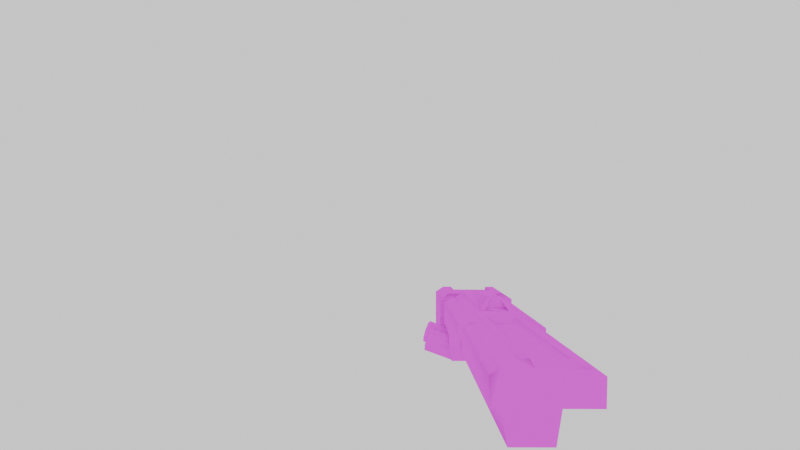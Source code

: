 # Source: qcde_q2_bfg.blend  (saved by Blender 3.4.6; exported with 4.5.12 LTS)
import bpy
from mathutils import Matrix  # noqa: F401  (used for matrix-valued properties, if any)

bpy.ops.wm.read_factory_settings(use_empty=True)
scene = bpy.context.scene
scene.name = 'Scene'

# ---- collections
col_collection = bpy.data.collections.new('Collection'); scene.collection.children.link(col_collection)

# ---- images (referenced by path relative to the original .blend; pixels are not part of the script)
import os
ASSET_DIR = os.environ.get("B2B_ASSET_DIR", "")  # directory of the original .blend (textures are referenced by path, not embedded)
HERE = os.path.dirname(os.path.abspath(__file__))  # packed textures are extracted next to this script under _unpacked/

def load_image(name, relpath, width, height, colorspace="sRGB"):
    """Load a texture the original file referenced (path relative to the .blend, or extracted next to this script)."""
    p = next((c for c in (os.path.join(HERE, relpath), os.path.join(ASSET_DIR, relpath)) if relpath and os.path.exists(c)), "")
    if p:
        img = bpy.data.images.load(p, check_existing=True)
        img.name = name
    else:  # same state as the original file: an image datablock whose file is absent (Cycles renders it pink)
        img = bpy.data.images.new(name, width, height)
        img.source = "FILE"
        img.filepath = "//" + (relpath or name)
    img.colorspace_settings.name = colorspace
    return img
img_skin_png_010 = load_image('skin.png.010', 'qcde_skins/Q2_Arms_Assembly/og models/v_bfg/skin.png', 1024, 1024, 'sRGB')

# ---- materials (node trees are filled in below, after node groups)
mat_skin_010 = bpy.data.materials.new('skin.010')
mat_skin_010.use_transparent_shadow = False
mat_skin_010.roughness = 1.0

# ---- material node trees
mat_skin_010.use_nodes = True; mat_skin_010.node_tree.nodes.clear()
_N = mat_skin_010.node_tree.nodes; _L = mat_skin_010.node_tree.links
n0 = _N.new('ShaderNodeBsdfPrincipled'); n0.name = 'Principled BSDF'; n0.location = (0, 300)
n0.distribution = 'GGX'
n0.subsurface_method = 'RANDOM_WALK_SKIN'
n0.inputs[2].default_value = 1.0
n0.inputs[3].default_value = 1.45
n0.inputs[13].default_value = 0.0
n0.inputs[27].default_value = (0.0, 0.0, 0.0, 1.0)
n0.inputs[28].default_value = 1.0
n1 = _N.new('ShaderNodeOutputMaterial'); n1.name = 'Material Output'; n1.location = (280, 300)
n2 = _N.new('ShaderNodeTexImage'); n2.name = 'Image Texture'; n2.location = (-480, 300)
n2.image = img_skin_png_010
_L.new(n2.outputs[0], n0.inputs[0])
_L.new(n0.outputs[0], n1.inputs[0])
n1.is_active_output = True

# ---- world
world_world = bpy.data.worlds.new('World'); scene.world = world_world
world_world.use_nodes = True; world_world.node_tree.nodes.clear()
_N = world_world.node_tree.nodes; _L = world_world.node_tree.links
n0 = _N.new('ShaderNodeOutputWorld'); n0.name = 'World Output'; n0.location = (300, 300)
n1 = _N.new('ShaderNodeBackground'); n1.name = 'Background'; n1.location = (10, 300)
n1.inputs[0].default_value = (1.0, 1.0, 1.0, 1.0)
_L.new(n1.outputs[0], n0.inputs[0])
n0.is_active_output = True
world_world.color = (0.05088, 0.05088, 0.05088)
world_world.use_sun_shadow = False
world_world.sun_shadow_jitter_overblur = 0.0

# ---- cameras
cam_camera_001 = bpy.data.cameras.new('Camera.001')
cam_camera_001.lens = 12.0

# ---- meshes
me_group_068 = bpy.data.meshes.new('Group.068')
me_group_068.from_pydata([(-2.78, 1.613, 2.66), (-2.789, 2.409, 1.979), (-2.779, 0.3651, 1.981), (-2.76, 0.7676, 2.673), (-10.75, 1.624, 2.706), (-10.73, 0.7784, 2.719), (-10.75, 0.376, 2.027), (-10.76, 2.42, 2.025), (1.088, 2.725, -0.2937), (1.029, 2.255, -3.182), (1.029, -0.9878, -3.191), (1.053, -1.472, -0.3316), (-10.78, 2.746, -0.2849), (-10.75, -1.44, -0.2737), (-10.77, -0.9564, -3.133), (-10.77, 2.287, -3.124), (-2.77, -1.729, 2.659), (-2.804, -1.335, 1.957), (-2.794, -3.379, 1.959), (-2.814, -2.584, 2.622), (-10.74, -1.718, 2.704), (-10.79, -2.573, 2.668), (-10.77, -3.368, 2.005), (-10.78, -1.324, 2.003), (-10.76, -3.506, 2.15), (-10.8, -4.302, 1.571), (-10.79, -4.261, -0.5828), (-10.78, 3.474, -0.5579), (-10.79, 2.725, 2.136), (-2.827, -4.313, 1.525), (-2.845, -3.527, 2.055), (-2.82, 2.714, 2.091), (-2.879, -4.272, -0.5441), (-2.873, 3.463, -0.5191), (-2.763, 3.481, 1.596), (-10.74, 3.492, 1.642), (2.134, 6.011, -1.775), (2.147, 2.73, -2.991), (2.378, 3.085, -3.893), (2.365, 6.366, -2.677), (2.482, 5.707, -0.9652), (3.203, 5.6, -0.6773), (2.495, 2.425, -2.181), (3.216, 2.318, -1.893), (3.837, 5.779, -1.133), (4.073, 6.085, -2.031), (3.725, 6.389, -2.841), (3.004, 6.496, -3.129), (4.086, 2.803, -3.247), (3.017, 3.214, -4.345), (4.21, 5.976, -1.654), (4.224, 2.695, -2.87), (4.46, 3.001, -3.769), (4.447, 6.282, -2.553), (4.558, 5.672, -0.8447), (5.28, 5.565, -0.5568), (4.572, 2.39, -2.061), (5.293, 2.284, -1.773), (5.914, 5.744, -1.012), (6.15, 6.05, -1.911), (5.802, 6.355, -2.72), (5.081, 6.461, -3.008), (6.163, 2.769, -3.127), (5.094, 3.18, -4.224), (-2.83, -3.704, 2.337), (-2.795, -4.647, 1.685), (-2.789, 3.736, 1.711), (-2.801, -3.35, 2.36), (5.534, -3.724, 2.322), (5.44, -4.677, 1.705), (5.441, 3.755, 1.728), (5.457, -4.625, -0.9871), (3.709, -4.649, -0.9883), (-0.7014, -4.63, -0.8874), (2.479, -4.642, -1.265), (3.715, 3.734, -0.9615), (2.485, 3.741, -1.238), (0.6747, 3.757, -1.964), (1.841, 3.77, -2.008), (-0.6952, 3.753, -0.8607), (-2.774, 3.797, -0.8474), (0.6686, -4.626, -1.991), (1.522, -4.633, -3.224), (0.6141, -4.625, -3.251), (1.771, -4.623, -2.084), (1.528, 3.75, -3.197), (0.6202, 3.758, -3.224), (-2.839, -4.645, -0.9197), (5.463, 3.758, -0.9604), (5.506, 2.409, 2.316), (5.53, 2.812, 2.336), (5.495, -3.331, 2.293), (5.492, -2.692, 2.833), (-2.809, -2.663, 2.897), (-2.798, 1.78, 2.917), (5.498, 1.799, 2.849), (-2.795, 2.438, 2.38), (-2.829, 2.782, 2.354), (6.261, -5.127, 1.934), (6.241, -5.103, -3.764), (6.223, 4.175, -3.753), (6.243, 4.15, 1.944), (6.28, -4.076, 2.628), (10.41, -5.117, 1.9), (10.39, -5.093, -3.797), (10.38, 4.135, -3.783), (10.39, 4.16, 1.911), (10.39, -2.956, 2.159), (10.41, 1.988, 2.191), (8.21, 1.963, 2.11), (10.41, 1.968, 2.596), (8.206, 1.953, 2.648), (10.43, 3.069, 2.614), (6.276, 3.108, 2.644), (8.176, -2.941, 2.612), (10.43, -4.066, 2.594), (10.38, -2.976, 2.563), (8.18, -2.931, 2.074), (-0.829, 0.1519, 3.897), (-0.5755, -1.106, 4.09), (-1.391, 1.321, 2.923), (-0.5802, 0.2408, 4.09), (-0.7804, -0.988, 3.931), (-1.401, 0.7705, 2.914), (-0.7538, 0.7819, 2.874), (-0.7103, -1.606, 2.902), (-1.421, -1.627, 2.892), (-1.431, -2.178, 2.883), (5.417, 1.297, 2.921), (5.441, -2.191, 2.93), (5.455, 0.2358, 3.353), (5.46, -1.111, 3.353)], [], [(1, 4, 0), (2, 1, 0), (2, 0, 3), (0, 5, 3), (0, 4, 5), (3, 5, 6), (6, 5, 4), (3, 6, 2), (6, 4, 7), (2, 6, 7), (1, 7, 4), (2, 7, 1), (9, 12, 8), (10, 9, 8), (10, 8, 11), (8, 13, 11), (8, 12, 13), (14, 13, 12), (11, 13, 14), (11, 14, 10), (10, 14, 15), (14, 12, 15), (9, 15, 12), (10, 15, 9), (17, 20, 16), (18, 17, 16), (18, 16, 19), (16, 21, 19), (16, 20, 21), (19, 21, 22), (22, 21, 20), (19, 22, 18), (22, 20, 23), (18, 22, 23), (17, 23, 20), (18, 23, 17), (24, 25, 29), (26, 25, 24), (27, 26, 24), (27, 24, 28), (28, 24, 30), (24, 29, 30), (31, 28, 30), (31, 30, 32), (30, 29, 32), (25, 32, 29), (31, 32, 33), (26, 33, 32), (25, 26, 32), (26, 27, 33), (27, 34, 33), (33, 34, 31), (27, 35, 34), (35, 31, 34), (28, 35, 27), (35, 28, 31), (37, 40, 36), (38, 37, 36), (38, 36, 39), (39, 36, 41), (36, 40, 41), (47, 39, 41), (42, 41, 40), (42, 43, 41), (43, 44, 41), (44, 45, 41), (45, 46, 41), (46, 47, 41), (49, 39, 47), (48, 47, 46), (48, 49, 47), (38, 49, 43), (49, 48, 43), (49, 38, 39), (43, 48, 44), (48, 45, 44), (48, 46, 45), (42, 37, 43), (37, 38, 43), (37, 42, 40), (51, 54, 50), (52, 51, 50), (52, 50, 53), (53, 50, 55), (50, 54, 55), (61, 53, 55), (56, 55, 54), (56, 57, 55), (57, 58, 55), (58, 59, 55), (59, 60, 55), (60, 61, 55), (62, 61, 60), (62, 63, 61), (63, 53, 61), (63, 62, 57), (52, 63, 57), (63, 52, 53), (62, 60, 59), (62, 59, 58), (57, 62, 58), (56, 51, 57), (51, 52, 57), (51, 56, 54), (64, 65, 69), (66, 65, 64), (66, 64, 67), (67, 64, 68), (64, 69, 68), (69, 71, 70), (68, 69, 70), (71, 69, 72), (72, 69, 65), (74, 72, 73), (72, 65, 73), (76, 72, 74), (75, 71, 72), (75, 72, 76), (74, 78, 76), (79, 75, 76), (76, 78, 77), (77, 79, 76), (79, 70, 75), (66, 70, 79), (79, 73, 80), (79, 80, 66), (79, 81, 73), (81, 79, 77), (73, 81, 74), (84, 81, 82), (83, 82, 81), (77, 83, 81), (81, 84, 74), (84, 82, 85), (78, 74, 84), (78, 84, 85), (85, 86, 78), (82, 86, 85), (83, 77, 86), (78, 86, 77), (83, 86, 82), (73, 87, 80), (87, 66, 80), (87, 73, 65), (66, 87, 65), (71, 75, 88), (70, 88, 75), (88, 70, 71), (89, 70, 90), (89, 92, 70), (66, 90, 70), (91, 68, 70), (92, 91, 70), (94, 93, 92), (93, 91, 92), (94, 92, 95), (89, 95, 92), (96, 95, 89), (96, 94, 95), (66, 93, 96), (93, 94, 96), (97, 96, 89), (97, 66, 96), (97, 89, 90), (66, 97, 90), (93, 67, 91), (66, 67, 93), (67, 68, 91), (98, 99, 104), (100, 99, 98), (101, 100, 98), (101, 98, 102), (102, 98, 103), (98, 104, 103), (103, 104, 105), (99, 105, 104), (99, 100, 105), (100, 106, 105), (105, 106, 108), (103, 105, 107), (108, 107, 105), (109, 107, 108), (110, 109, 108), (108, 106, 110), (111, 109, 110), (110, 112, 111), (112, 110, 106), (101, 112, 106), (101, 113, 112), (112, 113, 111), (101, 102, 113), (113, 102, 114), (111, 113, 114), (115, 116, 114), (102, 115, 114), (114, 117, 111), (107, 114, 116), (107, 117, 114), (117, 107, 109), (117, 109, 111), (115, 107, 116), (103, 107, 115), (102, 103, 115), (100, 101, 106), (122, 119, 118), (119, 121, 118), (118, 120, 123), (121, 120, 118), (124, 122, 118), (118, 123, 124), (122, 124, 125), (125, 126, 122), (127, 126, 128), (122, 126, 127), (126, 123, 128), (123, 120, 128), (129, 128, 131), (127, 128, 129), (128, 130, 131), (120, 130, 128), (119, 129, 131), (121, 131, 130), (121, 119, 131), (120, 121, 130), (119, 127, 129), (119, 122, 127)])
_uv = me_group_068.uv_layers.new(name='UVMap')
_uv.uv.foreach_set('vector', [0.2824, 0.8154, 0.4444, 0.8462, 0.287, 0.8462, 0.8148, 0.8462, 0.7824, 0.8154, 0.787, 0.8462, 0.8148, 0.8462, 0.787, 0.8462, 0.8009, 0.8564, 0.287, 0.8462, 0.4583, 0.8564, 0.3009, 0.8564, 0.287, 0.8462, 0.4444, 0.8462, 0.4583, 0.8564, 0.8009, 0.8564, 0.9583, 0.8564, 0.9722, 0.8462, 0.4722, 0.8462, 0.4583, 0.8564, 0.4444, 0.8462, 0.8009, 0.8564, 0.9722, 0.8462, 0.8148, 0.8462, 0.4722, 0.8462, 0.4444, 0.8462, 0.4398, 0.8154, 0.8148, 0.8462, 0.9722, 0.8462, 0.9398, 0.8154, 0.2824, 0.8154, 0.4398, 0.8154, 0.4444, 0.8462, 0.8148, 0.8462, 0.9398, 0.8154, 0.7824, 0.8154, 0.4583, 0.4872, 0.4213, 0.6256, 0.4213, 0.5026, 0.9861, 0.5231, 0.9583, 0.4872, 0.9213, 0.5026, 0.9861, 0.5231, 0.9213, 0.5026, 0.9537, 0.5487, 0.9213, 0.5026, 0.9537, 0.6718, 0.9537, 0.5487, 0.9213, 0.5026, 0.9213, 0.6256, 0.9537, 0.6718, 0.4861, 0.6462, 0.4537, 0.6718, 0.4213, 0.6256, 0.9537, 0.5487, 0.9537, 0.6718, 0.9861, 0.6462, 0.9537, 0.5487, 0.9861, 0.6462, 0.9861, 0.5231, 0.4861, 0.5231, 0.4861, 0.6462, 0.4583, 0.6103, 0.4861, 0.6462, 0.4213, 0.6256, 0.4583, 0.6103, 0.4583, 0.4872, 0.4583, 0.6103, 0.4213, 0.6256, 0.4861, 0.5231, 0.4583, 0.6103, 0.4583, 0.4872, 0.2917, 0.8769, 0.4491, 0.9026, 0.2917, 0.9026, 0.8241, 0.9077, 0.7917, 0.8769, 0.7917, 0.9026, 0.8241, 0.9077, 0.7917, 0.9026, 0.8056, 0.9128, 0.2917, 0.9026, 0.463, 0.9128, 0.3056, 0.9128, 0.2917, 0.9026, 0.4491, 0.9026, 0.463, 0.9128, 0.8056, 0.9128, 0.963, 0.9128, 0.9815, 0.9077, 0.4815, 0.9077, 0.463, 0.9128, 0.4491, 0.9026, 0.8056, 0.9128, 0.9815, 0.9077, 0.8241, 0.9077, 0.4815, 0.9077, 0.4491, 0.9026, 0.4491, 0.8769, 0.8241, 0.9077, 0.9815, 0.9077, 0.9491, 0.8769, 0.2917, 0.8769, 0.4491, 0.8769, 0.4491, 0.9026, 0.8241, 0.9077, 0.9491, 0.8769, 0.7917, 0.8769, 0.9444, 0.7949, 0.9676, 0.7897, 0.7731, 0.7897, 0.4907, 0.7231, 0.4676, 0.7897, 0.4444, 0.7949, 0.338, 0.5897, 0.4907, 0.7231, 0.4444, 0.7949, 0.338, 0.5897, 0.4444, 0.7949, 0.3241, 0.6872, 0.3241, 0.6872, 0.4444, 0.7949, 0.2546, 0.7949, 0.9444, 0.7949, 0.7731, 0.7897, 0.7546, 0.7949, 0.1343, 0.6872, 0.3241, 0.6872, 0.2546, 0.7949, 0.6343, 0.6872, 0.7546, 0.7949, 0.7963, 0.7231, 0.7546, 0.7949, 0.7731, 0.7897, 0.7963, 0.7231, 0.9676, 0.7897, 0.7963, 0.7231, 0.7731, 0.7897, 0.6343, 0.6872, 0.7963, 0.7231, 0.6481, 0.5897, 0.9907, 0.7231, 0.6481, 0.5897, 0.7963, 0.7231, 0.9676, 0.7897, 0.9907, 0.7231, 0.7963, 0.7231, 0.9907, 0.7231, 0.838, 0.5897, 0.6481, 0.5897, 0.338, 0.5897, 0.125, 0.6564, 0.1481, 0.5897, 0.6481, 0.5897, 0.625, 0.6564, 0.6343, 0.6872, 0.338, 0.5897, 0.3148, 0.6564, 0.125, 0.6564, 0.3148, 0.6564, 0.1343, 0.6872, 0.125, 0.6564, 0.3241, 0.6872, 0.3148, 0.6564, 0.338, 0.5897, 0.3148, 0.6564, 0.3241, 0.6872, 0.1343, 0.6872, 0.3935, 0.08718, 0.4074, 0.2, 0.3935, 0.2154, 0.8981, 0.1026, 0.8935, 0.08718, 0.8935, 0.2154, 0.8981, 0.1026, 0.8935, 0.2154, 0.8935, 0.2256, 0.3935, 0.2256, 0.3935, 0.2154, 0.4352, 0.2, 0.3935, 0.2154, 0.4074, 0.2, 0.4352, 0.2, 0.4167, 0.2359, 0.3935, 0.2256, 0.4352, 0.2, 0.4074, 0.07692, 0.4352, 0.2, 0.4074, 0.2, 0.4074, 0.07692, 0.4352, 0.0718, 0.4352, 0.2, 0.4352, 0.0718, 0.4537, 0.2051, 0.4352, 0.2, 0.4537, 0.2051, 0.4583, 0.2205, 0.4352, 0.2, 0.4583, 0.2205, 0.4444, 0.2308, 0.4352, 0.2, 0.4444, 0.2308, 0.4167, 0.2359, 0.4352, 0.2, 0.9167, 0.1077, 0.8935, 0.2256, 0.9167, 0.2359, 0.9583, 0.09231, 0.9167, 0.2359, 0.9444, 0.2308, 0.9583, 0.09231, 0.9167, 0.1077, 0.9167, 0.2359, 0.8981, 0.1026, 0.9167, 0.1077, 0.9352, 0.0718, 0.9167, 0.1077, 0.9583, 0.09231, 0.9352, 0.0718, 0.9167, 0.1077, 0.8981, 0.1026, 0.8935, 0.2256, 0.4352, 0.0718, 0.4583, 0.09231, 0.4537, 0.2051, 0.4583, 0.09231, 0.4583, 0.2205, 0.4537, 0.2051, 0.9583, 0.09231, 0.9444, 0.2308, 0.9583, 0.2205, 0.9074, 0.07692, 0.8935, 0.08718, 0.9352, 0.0718, 0.8935, 0.08718, 0.8981, 0.1026, 0.9352, 0.0718, 0.3935, 0.08718, 0.4074, 0.07692, 0.4074, 0.2, 0.02315, 0.07692, 0.03704, 0.1949, 0.02315, 0.2103, 0.5278, 0.09231, 0.5231, 0.07692, 0.5231, 0.2103, 0.5278, 0.09231, 0.5231, 0.2103, 0.5278, 0.2205, 0.02778, 0.2205, 0.02315, 0.2103, 0.06481, 0.1949, 0.02315, 0.2103, 0.03704, 0.1949, 0.06481, 0.1949, 0.05093, 0.2308, 0.02778, 0.2205, 0.06481, 0.1949, 0.04167, 0.06667, 0.06481, 0.1949, 0.03704, 0.1949, 0.04167, 0.06667, 0.06481, 0.06154, 0.06481, 0.1949, 0.06481, 0.06154, 0.08796, 0.2, 0.06481, 0.1949, 0.08796, 0.2, 0.09259, 0.2154, 0.06481, 0.1949, 0.09259, 0.2154, 0.07407, 0.2256, 0.06481, 0.1949, 0.07407, 0.2256, 0.05093, 0.2308, 0.06481, 0.1949, 0.5926, 0.08205, 0.5509, 0.2308, 0.5741, 0.2256, 0.5926, 0.08205, 0.5509, 0.09744, 0.5509, 0.2308, 0.5509, 0.09744, 0.5278, 0.2205, 0.5509, 0.2308, 0.5509, 0.09744, 0.5926, 0.08205, 0.5648, 0.06154, 0.5278, 0.09231, 0.5509, 0.09744, 0.5648, 0.06154, 0.5509, 0.09744, 0.5278, 0.09231, 0.5278, 0.2205, 0.5926, 0.08205, 0.5741, 0.2256, 0.5926, 0.2154, 0.09259, 0.08205, 0.09259, 0.2154, 0.08796, 0.2, 0.06481, 0.06154, 0.09259, 0.08205, 0.08796, 0.2, 0.5417, 0.06667, 0.5231, 0.07692, 0.5648, 0.06154, 0.5231, 0.07692, 0.5278, 0.09231, 0.5648, 0.06154, 0.02315, 0.07692, 0.04167, 0.06667, 0.03704, 0.1949, 0.2407, 0.4872, 0.2593, 0.4923, 0.1204, 0.4923, 0.1481, 0.3795, 0.2593, 0.4923, 0.2407, 0.4872, 0.1481, 0.3795, 0.2407, 0.4872, 0.2361, 0.4821, 0.2361, 0.4821, 0.2407, 0.4872, 0.1019, 0.4872, 0.2407, 0.4872, 0.1204, 0.4923, 0.1019, 0.4872, 0.6204, 0.4923, 0.6389, 0.4205, 0.5093, 0.3795, 0.6019, 0.4872, 0.6204, 0.4923, 0.5093, 0.3795, 0.6389, 0.4205, 0.6204, 0.4923, 0.6667, 0.4205, 0.6667, 0.4205, 0.6204, 0.4923, 0.7593, 0.4923, 0.6898, 0.3692, 0.6667, 0.4205, 0.7407, 0.3744, 0.6667, 0.4205, 0.7593, 0.4923, 0.7407, 0.3744, 0.5787, 0.2718, 0.6667, 0.4205, 0.6898, 0.3692, 0.5602, 0.3179, 0.6389, 0.4205, 0.6667, 0.4205, 0.5602, 0.3179, 0.6667, 0.4205, 0.5787, 0.2718, 0.6898, 0.3692, 0.5972, 0.2513, 0.5787, 0.2718, 0.1296, 0.2769, 0.06019, 0.3179, 0.0787, 0.2718, 0.0787, 0.2718, 0.09722, 0.2513, 0.1157, 0.2513, 0.1157, 0.2513, 0.1296, 0.2769, 0.0787, 0.2718, 0.1296, 0.2769, 0.009259, 0.3795, 0.06019, 0.3179, 0.1481, 0.3795, 0.009259, 0.3795, 0.1296, 0.2769, 0.1296, 0.2769, 0.2407, 0.3744, 0.1667, 0.3231, 0.1296, 0.2769, 0.1667, 0.3231, 0.1481, 0.3795, 0.1296, 0.2769, 0.2269, 0.3538, 0.2407, 0.3744, 0.2269, 0.3538, 0.1296, 0.2769, 0.1157, 0.2513, 0.7407, 0.3744, 0.7269, 0.3538, 0.6898, 0.3692, 0.7083, 0.3487, 0.7269, 0.3538, 0.7222, 0.3231, 0.7361, 0.3231, 0.7222, 0.3231, 0.7269, 0.3538, 0.1157, 0.2513, 0.2361, 0.3231, 0.2269, 0.3538, 0.7269, 0.3538, 0.7083, 0.3487, 0.6898, 0.3692, 0.7083, 0.3487, 0.7222, 0.3231, 0.6111, 0.2256, 0.5972, 0.2513, 0.6898, 0.3692, 0.7083, 0.3487, 0.5972, 0.2513, 0.7083, 0.3487, 0.6111, 0.2256, 0.1111, 0.2256, 0.125, 0.2256, 0.09722, 0.2513, 0.7222, 0.3231, 0.625, 0.2256, 0.6111, 0.2256, 0.2361, 0.3231, 0.1157, 0.2513, 0.125, 0.2256, 0.09722, 0.2513, 0.125, 0.2256, 0.1157, 0.2513, 0.7361, 0.3231, 0.625, 0.2256, 0.7222, 0.3231, 0.2407, 0.3744, 0.2778, 0.4205, 0.1667, 0.3231, 0.2778, 0.4205, 0.1481, 0.3795, 0.1667, 0.3231, 0.7778, 0.4205, 0.7407, 0.3744, 0.7593, 0.4923, 0.1481, 0.3795, 0.2778, 0.4205, 0.2593, 0.4923, 0.6389, 0.4205, 0.5602, 0.3179, 0.5278, 0.3179, 0.009259, 0.3795, 0.02778, 0.3179, 0.06019, 0.3179, 0.5278, 0.3179, 0.5093, 0.3795, 0.6389, 0.4205, 0.5231, 0.4154, 0.5093, 0.3795, 0.5185, 0.4, 0.5231, 0.4154, 0.588, 0.4769, 0.5093, 0.3795, 0.1481, 0.3795, 0.01852, 0.4, 0.009259, 0.3795, 0.5972, 0.4821, 0.6019, 0.4872, 0.5093, 0.3795, 0.588, 0.4769, 0.5972, 0.4821, 0.5093, 0.3795, 0.162, 0.4256, 0.2222, 0.4769, 0.08796, 0.4769, 0.2222, 0.4769, 0.09722, 0.4821, 0.08796, 0.4769, 0.162, 0.4256, 0.08796, 0.4769, 0.02778, 0.4256, 0.5231, 0.4154, 0.5278, 0.4256, 0.588, 0.4769, 0.1574, 0.4154, 0.02778, 0.4256, 0.02315, 0.4154, 0.1574, 0.4154, 0.162, 0.4256, 0.02778, 0.4256, 0.1481, 0.3795, 0.2222, 0.4769, 0.1574, 0.4154, 0.2222, 0.4769, 0.162, 0.4256, 0.1574, 0.4154, 0.1528, 0.4, 0.1574, 0.4154, 0.02315, 0.4154, 0.1528, 0.4, 0.1481, 0.3795, 0.1574, 0.4154, 0.1528, 0.4, 0.02315, 0.4154, 0.01852, 0.4, 0.1481, 0.3795, 0.1528, 0.4, 0.01852, 0.4, 0.2222, 0.4769, 0.2361, 0.4821, 0.09722, 0.4821, 0.1481, 0.3795, 0.2361, 0.4821, 0.2222, 0.4769, 0.2361, 0.4821, 0.1019, 0.4872, 0.09722, 0.4821, 0.7176, 0.9641, 0.7593, 0.8359, 0.6898, 0.8359, 0.125, 0.7077, 0.2593, 0.8359, 0.2176, 0.9641, 0.08333, 0.8359, 0.125, 0.7077, 0.2176, 0.9641, 0.08333, 0.8359, 0.2176, 0.9641, 0.1991, 0.9692, 0.6991, 0.9692, 0.7176, 0.9641, 0.6481, 0.9641, 0.7176, 0.9641, 0.6898, 0.8359, 0.6481, 0.9641, 0.6481, 0.9641, 0.6898, 0.8359, 0.5509, 0.7179, 0.7593, 0.8359, 0.5509, 0.7179, 0.6898, 0.8359, 0.7593, 0.8359, 0.625, 0.7077, 0.5509, 0.7179, 0.125, 0.7077, 0.009259, 0.8359, 0.05093, 0.7179, 0.5509, 0.7179, 0.5093, 0.8359, 0.5093, 0.8872, 0.6481, 0.9641, 0.5509, 0.7179, 0.5463, 0.9385, 0.5093, 0.8872, 0.5463, 0.9385, 0.5509, 0.7179, 0.06481, 0.8872, 0.0463, 0.9385, 0.009259, 0.8872, 0.01852, 0.8769, 0.06481, 0.8872, 0.009259, 0.8872, 0.009259, 0.8872, 0.009259, 0.8359, 0.01852, 0.8769, 0.07407, 0.8769, 0.06481, 0.8872, 0.01852, 0.8769, 0.01852, 0.8769, 0.03241, 0.8615, 0.07407, 0.8769, 0.03241, 0.8615, 0.01852, 0.8769, 0.009259, 0.8359, 0.08333, 0.8359, 0.03241, 0.8615, 0.009259, 0.8359, 0.08333, 0.8359, 0.09259, 0.8667, 0.03241, 0.8615, 0.03241, 0.8615, 0.09259, 0.8667, 0.07407, 0.8769, 0.08333, 0.8359, 0.1991, 0.9692, 0.09259, 0.8667, 0.09259, 0.8667, 0.1991, 0.9692, 0.1528, 0.9538, 0.07407, 0.8769, 0.09259, 0.8667, 0.1528, 0.9538, 0.06944, 0.9692, 0.06481, 0.9538, 0.1528, 0.9538, 0.1991, 0.9692, 0.06944, 0.9692, 0.1528, 0.9538, 0.1528, 0.9538, 0.1204, 0.9385, 0.07407, 0.8769, 0.0463, 0.9385, 0.1528, 0.9538, 0.06481, 0.9538, 0.0463, 0.9385, 0.1204, 0.9385, 0.1528, 0.9538, 0.1204, 0.9385, 0.0463, 0.9385, 0.06481, 0.8872, 0.1204, 0.9385, 0.06481, 0.8872, 0.07407, 0.8769, 0.06944, 0.9692, 0.0463, 0.9385, 0.06481, 0.9538, 0.6481, 0.9641, 0.5463, 0.9385, 0.5694, 0.9692, 0.6991, 0.9692, 0.6481, 0.9641, 0.5694, 0.9692, 0.125, 0.7077, 0.08333, 0.8359, 0.009259, 0.8359, 0.1944, 0.5692, 0.1713, 0.5795, 0.1759, 0.5538, 0.1713, 0.5795, 0.1481, 0.559, 0.1759, 0.5538, 0.1759, 0.5538, 0.2083, 0.5077, 0.2269, 0.5077, 0.1481, 0.559, 0.2083, 0.5077, 0.1759, 0.5538, 0.2407, 0.5128, 0.1944, 0.5692, 0.1759, 0.5538, 0.1759, 0.5538, 0.2269, 0.5077, 0.2407, 0.5128, 0.1944, 0.5692, 0.2407, 0.5128, 0.2639, 0.5538, 0.2639, 0.5538, 0.2593, 0.5692, 0.1944, 0.5692, 0.8483, 0.3039, 0.8614, 0.3027, 0.7143, 0.09044, 0.1944, 0.5692, 0.2593, 0.5692, 0.25, 0.5795, 0.8371, 0.3154, 0.8558, 0.2472, 0.7138, 0.0853, 0.7269, 0.5077, 0.7083, 0.5077, 0.5231, 0.5128, 0.5787, 0.5641, 0.5231, 0.5128, 0.5602, 0.559, 0.75, 0.5795, 0.5231, 0.5128, 0.5787, 0.5641, 0.5231, 0.5128, 0.537, 0.5436, 0.5602, 0.559, 0.2083, 0.5077, 0.03704, 0.5436, 0.02315, 0.5128, 0.6713, 0.5795, 0.5787, 0.5641, 0.5602, 0.559, 0.1481, 0.559, 0.06019, 0.559, 0.03704, 0.5436, 0.1481, 0.559, 0.1713, 0.5795, 0.06019, 0.559, 0.2083, 0.5077, 0.1481, 0.559, 0.03704, 0.5436, 0.6713, 0.5795, 0.75, 0.5795, 0.5787, 0.5641, 0.1713, 0.5795, 0.1944, 0.5692, 0.25, 0.5795])
me_group_068.materials.append(mat_skin_010)
me_group_068.update()
me_group_068.normals_split_custom_set([tuple(v) for v in zip(*[iter([0.005251, 0.65, 0.7599, 0.005717, 0.4628, 0.8865, 0.005928, 0.2395, 0.9709, 0.9996, 0.01346, -0.02409, 1.0, 0.004614, -0.00784, 0.9996, 0.01346, -0.02409, 0.6964, 0.008785, -0.7176, 0.9996, 0.01346, -0.02408, 0.9989, 0.0223, -0.04032, 0.005905, 0.2394, 0.9709, -0.3449, -0.2995, 0.8896, 0.003539, -0.6497, 0.7601, 0.0059, 0.2394, 0.9709, -0.3242, 0.4265, 0.8444, -0.3448, -0.2996, 0.8896, 0.003477, -0.6497, 0.7602, -0.3448, -0.2996, 0.8896, -0.4386, -0.7717, 0.4606, -0.6979, -0.6141, 0.3684, -0.3448, -0.2996, 0.8896, -0.8851, -0.005158, 0.4654, 0.003459, -0.6498, 0.7601, -0.4386, -0.7716, 0.4607, 0.001709, -0.8645, 0.5026, -0.9996, -0.01346, 0.02409, -0.9996, -0.01346, 0.02409, -1.0, -0.004614, 0.007843, 0.4356, 0.008999, -0.9001, -0.005746, -0.0009848, -1.0, -0.005746, -0.0009848, -1.0, 0.005251, 0.65, 0.7599, 0.005251, 0.65, 0.7599, 0.005737, 0.4628, 0.8865, 0.4356, 0.00901, -0.9001, -0.005746, -0.0009839, -1.0, -0.005746, -0.0009839, -1.0, -0.0005602, 0.8316, -0.5554, 0.00167, 0.987, -0.1605, 0.00167, 0.987, -0.1605, 0.9999, -0.004166, -0.01518, 0.9998, -9.578e-05, -0.02039, 0.9999, -0.004166, -0.01518, 0.9999, -0.004158, -0.01519, 0.9999, -0.004158, -0.01519, 0.9999, -0.008199, -0.01001, 0.002814, -0.003206, 1.0, 0.002814, -0.003206, 1.0, 0.004883, -0.009084, 0.9999, 0.002811, -0.003197, 1.0, 0.0007424, 0.002681, 1.0, 0.002811, -0.003197, 1.0, -1.0, -0.003341, 0.002947, -0.9999, -0.00682, 0.007469, -1.0, -0.003342, 0.002947, -0.003445, -0.986, -0.1668, -0.003445, -0.986, -0.1668, -0.004962, -0.828, -0.5607, -0.003445, -0.986, -0.1668, -0.004957, -0.828, -0.5607, -0.005555, -0.4123, -0.9111, -0.005544, -0.4122, -0.9111, -0.004933, -0.828, -0.5607, -0.003367, 0.4176, -0.9086, -1.0, -0.003321, 0.00292, -1.0, -0.003292, 0.002882, -1.0, 0.0001567, -0.001602, -0.0005943, 0.8316, -0.5554, -0.003321, 0.4176, -0.9086, 0.001845, 0.9871, -0.1598, -0.005548, -0.4122, -0.9111, -0.003371, 0.4176, -0.9086, -0.000654, 0.8316, -0.5554, 0.003999, 0.8721, 0.4893, 0.005271, 0.6522, 0.758, 0.005937, 0.3015, 0.9534, 0.7128, -0.01899, -0.7011, 0.6889, 0.002507, -0.7249, 0.9993, -0.02542, 0.02567, 0.881, -0.3049, 0.3616, 0.6984, -0.04742, 0.7141, 0.3209, -0.4395, 0.839, 0.3518, 0.2549, 0.9007, 0.005202, -0.2538, 0.9672, 0.3209, -0.4395, 0.839, 0.3518, 0.255, 0.9007, -0.3496, 0.6022, 0.7178, 0.005207, -0.2538, 0.9672, 0.3209, -0.4394, 0.839, 0.005197, -0.2538, 0.9673, -0.4377, -0.567, 0.6978, -0.8848, 0.02203, -0.4654, -0.9938, 0.05527, -0.09631, -0.9993, 0.02543, -0.02568, 0.3209, -0.4394, 0.839, -0.4377, -0.567, 0.6978, 0.6685, -0.4662, 0.5795, -0.7174, -0.4443, 0.5366, -0.9026, 0.003596, 0.4305, -0.999, -0.004575, 0.04511, 0.4348, 0.001122, -0.9005, -0.6733, 0.0366, -0.7385, -0.005746, -0.0009839, -1.0, 0.004, 0.8721, 0.4893, 0.004, 0.8721, 0.4893, 0.005251, 0.6522, 0.758, 0.4348, 0.001182, -0.9005, -0.005746, -0.0009848, -1.0, 0.6889, 0.00247, -0.7249, 0.008469, -0.398, 0.9173, 0.0003809, -0.9585, 0.2852, 0.004017, -0.7985, 0.602, -0.9995, 0.03078, 0.003127, -0.9981, 0.06083, -0.005184, -0.9998, 0.01851, -1.638e-05, -0.9996, 0.02721, 0.008259, -0.9995, 0.03082, 0.00312, -0.9998, 0.01847, -1.105e-06, -0.9996, 0.02722, 0.008266, -0.9998, 0.01849, -1.251e-05, -0.9992, 0.04046, 0.006675, 0.008057, 0.1861, 0.9825, 0.008447, -0.398, 0.9173, 0.009093, -0.1949, 0.9808, 0.008481, -0.398, 0.9173, 0.004034, -0.7985, 0.602, 0.009101, -0.1949, 0.9808, 0.00583, 0.373, 0.9278, 0.008046, 0.1861, 0.9825, 0.009107, -0.1949, 0.9808, 0.9989, -0.03727, -0.02783, 0.9997, 0.01757, -0.01807, 0.9998, 0.01151, -0.01891, 0.9997, 0.01757, -0.01807, 0.9989, 0.03913, -0.02423, 0.9433, 0.01182, -0.3318, 0.0004289, -0.9585, 0.2852, -0.001476, -0.9998, -0.01972, 0.003992, -0.7985, 0.602, 0.9989, -0.03724, -0.02782, 0.9433, 0.0118, -0.3319, 0.6946, -0.0351, -0.7185, 0.004902, 0.003225, -1.0, 0.6946, -0.03513, -0.7185, 0.8865, 0.01847, -0.4623, 0.0004163, -0.9585, 0.2852, -0.001309, -0.9998, -0.01909, -0.001309, -0.9998, -0.01909, 0.004902, 0.003225, -1.0, 0.004902, 0.003225, -1.0, 0.6946, -0.03505, -0.7185, -0.4298, 0.9029, 0.001189, 0.003103, 0.9513, 0.3083, 0.001445, 1.0, -0.008673, 0.6946, -0.03504, -0.7185, 0.993, -0.1069, -0.0509, 0.9989, -0.03723, -0.02781, -0.4298, 0.9029, 0.001195, -0.3365, 0.7426, 0.579, 0.003122, 0.9513, 0.3083, -0.3365, 0.7426, 0.579, 0.005846, 0.373, 0.9278, 0.003082, 0.9513, 0.3083, -0.8832, 0.2763, 0.3789, -0.3365, 0.7426, 0.579, -0.821, 0.5709, 0.002204, -0.3365, 0.7426, 0.5791, -0.3153, 0.2026, 0.9271, 0.005827, 0.373, 0.9278, -0.9839, -0.06558, 0.1663, -0.8033, -0.2098, 0.5574, -0.9995, 0.007493, -0.0311, -0.8481, -0.1662, -0.5031, -0.9839, -0.06558, 0.1663, -0.9995, 0.007466, -0.03112, -0.8481, -0.1662, -0.5031, -0.9995, 0.007467, -0.03112, -0.7597, 0.2232, -0.6107, 0.01745, 0.9361, 0.3513, -0.008464, 0.9337, 0.358, -0.1231, 0.7911, 0.5992, -0.008425, 0.9337, 0.358, -0.002509, 0.9356, 0.3529, 0.001054, 0.9394, 0.3429, 0.3498, 0.9366, 0.02279, 0.01746, 0.9361, 0.3513, 0.1015, 0.8818, 0.4605, -0.6116, -0.2771, 0.741, -0.0659, 0.00582, 0.9978, -0.8033, -0.2098, 0.5574, -0.6116, -0.2771, 0.741, 0.3807, -0.6655, 0.6419, -0.06591, 0.005832, 0.9978, 0.433, -0.3425, 0.8338, 0.8431, -0.2103, 0.4949, -0.04391, 0.008656, 0.999, -0.04377, 0.9492, 0.3117, -0.01401, 0.9442, 0.329, 0.001052, 0.9394, 0.3428, 0.6807, 0.706, 0.1954, 0.4207, 0.8944, 0.1515, 0.001062, 0.9394, 0.3428, 0.008873, 0.9387, 0.3445, 0.02561, 0.9396, 0.3413, 0.001125, 0.9394, 0.3429, -0.1944, -0.05769, -0.9792, -0.7597, 0.2232, -0.6108, 0.2173, 0.2681, -0.9386, 0.8243, -0.139, -0.5489, 0.2173, 0.2681, -0.9386, 0.7133, 0.1494, -0.6848, 0.9539, 0.04375, -0.297, -0.1906, 0.3404, -0.9207, 0.2242, 0.6153, -0.7557, -0.7338, -0.4105, -0.5413, -0.436, -0.4644, -0.7709, 0.09646, -0.9952, -0.01799, -0.02946, -0.9396, -0.341, 0.6813, -0.5832, -0.4424, 0.1935, -0.955, -0.2246, -0.1944, -0.05774, -0.9792, -0.8481, -0.1662, -0.5031, -0.7597, 0.2232, -0.6108, 0.2165, -0.9662, 0.1399, 0.9531, -0.2475, -0.1745, 0.8431, -0.2103, 0.4949, 0.9539, 0.04379, -0.297, 0.8833, 0.4571, 0.1039, 0.8431, -0.2103, 0.4949, 0.9539, 0.04378, -0.297, 0.6583, 0.6011, -0.4531, 0.8833, 0.4572, 0.1039, 0.002511, -0.9356, -0.3529, 0.008462, -0.9337, -0.358, 0.1935, -0.9551, -0.2246, 0.008428, -0.9337, -0.358, -0.01745, -0.9361, -0.3513, 0.1935, -0.9551, -0.2246, -0.9839, -0.0656, 0.1663, -0.6116, -0.2771, 0.741, -0.8033, -0.2098, 0.5574, -0.9288, -0.3678, 0.0459, -0.8033, -0.2098, 0.5574, -0.9993, 0.009758, -0.03721, -0.8481, -0.1679, -0.5025, -0.9287, -0.3679, 0.0459, -0.9993, 0.009726, -0.03723, -0.8481, -0.1679, -0.5025, -0.9993, 0.009753, -0.03722, -0.7684, 0.2196, -0.6011, 0.004345, 0.9417, 0.3365, 0.01176, 0.9401, 0.3407, -0.003285, 0.9412, 0.3379, 0.01176, 0.9401, 0.3407, -0.002508, 0.9357, 0.3529, -0.003302, 0.9412, 0.3379, -0.007688, 0.939, 0.3438, 0.00439, 0.9417, 0.3365, -0.003285, 0.9412, 0.3379, -0.6116, -0.2771, 0.741, -0.06547, -0.347, 0.9356, -0.8033, -0.2098, 0.5574, -0.6117, -0.277, 0.741, 0.3866, -0.6626, 0.6415, -0.06547, -0.3469, 0.9356, 0.433, -0.3425, 0.8338, 0.8431, -0.2102, 0.4949, -0.06543, -0.3469, 0.9356, -0.04377, 0.9492, 0.3117, -0.01401, 0.9442, 0.329, -0.00331, 0.9412, 0.3379, 0.6807, 0.706, 0.1954, 0.4207, 0.8944, 0.1515, -0.003286, 0.9412, 0.3379, 0.008872, 0.9387, 0.3445, -0.007655, 0.939, 0.3438, -0.003316, 0.9412, 0.3378, 0.8243, -0.139, -0.5489, 0.211, 0.268, -0.94, 0.7133, 0.1494, -0.6848, 0.9539, 0.04375, -0.297, -0.209, 0.3391, -0.9173, 0.211, 0.2679, -0.94, -0.209, 0.339, -0.9173, -0.7684, 0.2196, -0.6011, 0.211, 0.268, -0.94, 0.00385, -0.9391, -0.3435, 0.6813, -0.5832, -0.4424, 0.1993, -0.9556, -0.217, -0.004389, -0.9417, -0.3365, 0.003816, -0.9391, -0.3435, 0.1993, -0.9556, -0.217, -0.209, 0.339, -0.9173, -0.8945, 0.1521, -0.4203, -0.7684, 0.2196, -0.6011, 0.9539, 0.04379, -0.297, 0.6583, 0.6011, -0.4531, 0.8833, 0.4572, 0.1039, 0.9539, 0.04379, -0.297, 0.8833, 0.4571, 0.1039, 0.8431, -0.2103, 0.4949, 0.221, -0.9644, 0.1455, 0.9531, -0.2475, -0.1745, 0.8431, -0.2103, 0.4949, 0.002509, -0.9357, -0.3529, -0.01176, -0.9401, -0.3407, 0.1993, -0.9556, -0.217, -0.8082, -0.5858, -0.06009, -0.6876, -0.6074, -0.3979, 0.1022, -0.9947, -0.01115, -0.9288, -0.3678, 0.04592, -0.6116, -0.2771, 0.741, -0.8033, -0.2098, 0.5574, -0.2596, -0.3308, 0.9073, -0.2648, -0.9398, 0.216, 0.001739, -0.8853, 0.4651, -0.9997, -0.00843, 0.02423, -0.9998, 0.0007927, -0.01883, -0.9778, 0.02285, 0.2081, -0.8866, 0.3944, 0.2418, -0.501, -0.3009, 0.8115, -0.4964, -0.1496, 0.8551, -0.2562, -0.1658, 0.9523, -0.2595, -0.3308, 0.9073, 0.01793, -0.1181, 0.9928, -0.2596, -0.3308, 0.9073, 0.001715, -0.8853, 0.4651, 0.01794, -0.1181, 0.9928, 0.9973, 5.088e-05, -0.07282, 1.0, -0.0003466, 0.006901, 0.9967, 0.003356, 0.08087, 0.9885, 0.0002652, -0.1515, 0.9973, 5.029e-05, -0.07283, 0.9963, -0.009959, -0.08492, 0.01358, -0.9997, -0.01899, 0.001684, -0.8853, 0.4651, 0.09798, -0.8903, -0.4446, 0.0002194, -0.9999, -0.01081, 0.001696, -0.8853, 0.4651, -0.001465, -0.9756, 0.2196, -0.002984, -0.9999, -0.01303, 0.0002234, -0.9999, -0.01082, -0.001777, -1.0, -0.006761, 0.000238, -0.9999, -0.01082, -0.001474, -0.9756, 0.2196, -0.001745, -1.0, -0.006747, 0.4215, 0.002582, -0.9068, 0.1431, -0.3131, -0.9389, 0.5717, -0.3266, -0.7527, 0.07388, 0.003127, -0.9973, 0.0005984, 0.00319, -1.0, 0.1472, 0.00305, -0.9891, 0.07386, 0.003128, -0.9973, 0.1431, -0.3131, -0.9389, 0.4215, 0.001674, -0.9068, 0.6086, 0.001422, -0.7935, 0.8026, 0.3196, -0.5037, 0.4215, 0.002568, -0.9068, 0.006473, 1.0, 0.006768, -0.00167, 1.0, -0.001269, 0.0001072, 0.9998, 0.02019, 0.0001082, 0.9998, 0.0202, -0.003592, 1.0, 0.009077, -0.004972, 0.9998, 0.01856, -0.004984, 0.9998, 0.01859, 0.006508, 1.0, 0.006807, 0.0001017, 0.9998, 0.02021, 0.006517, 1.0, 0.006768, 0.01102, 0.8924, 0.4512, -0.001668, 1.0, -0.001265, -0.2233, 0.804, 0.5512, 0.01099, 0.8924, 0.4512, 0.006513, 1.0, 0.006784, -0.4422, 0.003174, -0.8969, -0.2173, 0.005131, -0.9761, 0.004372, 0.005817, -1.0, 0.006527, 1.0, 0.006794, 0.02144, 0.9995, 0.02399, -0.2233, 0.804, 0.5512, -0.4421, 0.003185, -0.8969, -0.83, 0.002123, -0.5577, -0.2173, 0.005115, -0.9761, -0.83, 0.00239, -0.5577, -0.4422, 0.003382, -0.8969, -0.9669, 0.001503, -0.255, -0.00178, -1.0, -0.006785, -0.002487, -1.0, -0.006428, -0.002989, -0.9999, -0.01302, 0.001742, -1.0, -0.007781, -0.002496, -1.0, -0.006451, -0.00275, -1.0, 0.003637, -0.008508, -1.0, -0.0003493, -0.002753, -1.0, 0.003635, -0.002501, -1.0, -0.006409, -0.9669, 0.001537, -0.255, -0.9991, 0.0005952, 0.04322, -0.83, 0.002387, -0.5577, -0.002485, -1.0, -0.006416, 0.001745, -1.0, -0.007751, 0.06631, -0.9451, -0.32, 0.9235, -0.001478, -0.3835, 0.4242, 0.00258, -0.9056, 0.8026, -0.001042, -0.5965, 0.8026, 0.3196, -0.5037, 0.6086, 0.003138, -0.7934, 0.9235, -0.002082, -0.3835, 0.849, -0.001575, -0.5284, 0.9235, -0.002087, -0.3835, 0.8026, -0.001055, -0.5965, 0.02711, 0.7015, -0.7122, 0.02033, 0.7051, -0.7088, 0.4212, 0.8353, -0.3533, 0.4242, 0.002574, -0.9056, 0.03036, 0.446, -0.8945, 0.7424, 0.3734, -0.5562, -0.9991, 0.0005952, 0.04322, -0.9669, 0.0007807, -0.255, -0.9991, 0.0005952, 0.04322, -0.003598, 1.0, 0.009068, -0.0008299, 1.0, -0.008769, -0.004981, 0.9998, 0.01856, 0.02971, 0.003168, -0.9996, 0.03032, 0.446, -0.8945, 0.4242, 0.002566, -0.9056, -0.2173, 0.006609, -0.9761, 0.01505, 0.008443, -0.9999, 0.004392, 0.005823, -1.0, -1.0, 0.004196, 0.005512, -0.9997, -0.008418, 0.02422, -1.0, 0.007713, -0.005694, 0.006928, -1.0, -0.0008952, -0.00177, -1.0, -0.006773, -0.001499, -0.9756, 0.2196, -0.9997, -0.008412, 0.02421, -1.0, 0.004185, 0.005548, -0.9003, -0.2551, 0.3528, 0.0005984, 0.00319, -1.0, 0.07388, 0.003128, -0.9973, 0.0005984, 0.00319, -1.0, 0.01101, 0.8924, 0.4512, -0.01357, 0.9999, 0.000726, -0.001659, 1.0, -0.001265, 1.0, -0.00076, 0.008177, 0.9967, 0.003357, 0.08084, 1.0, -0.0004947, 0.007355, 0.9927, -0.02262, -0.1184, 0.9963, -0.009961, -0.08495, 0.9747, -0.04833, -0.218, 0.9927, -0.02262, -0.1184, 0.9989, -0.003926, -0.04617, 0.9963, -0.009959, -0.08494, -0.2233, 0.8039, 0.5512, -0.0002713, 0.3663, 0.9305, 0.01102, 0.8924, 0.4512, 0.2794, -0.2847, 0.917, 0.01793, -0.1181, 0.9928, 0.5992, 0.7138, 0.3626, 0.9989, -0.003927, -0.04616, 0.7285, 0.05991, 0.6824, 0.9967, 0.003365, 0.08085, 0.00725, 0.2192, 0.9757, 0.006703, -0.4444, 0.8958, 0.3364, -0.2163, 0.9166, 0.006681, -0.4444, 0.8958, 0.02121, -0.298, 0.9543, 0.00682, -0.2303, 0.9731, 0.007239, 0.2192, 0.9757, 0.3364, -0.2162, 0.9166, 0.3374, 0.4246, 0.8402, 0.8875, 0.1982, 0.416, 0.4747, 0.3052, 0.8255, 0.85, -0.005604, 0.5268, 0.00729, 0.4753, 0.8798, 0.3374, 0.4245, 0.8402, 0.3369, 0.2256, 0.9141, 0.007279, 0.4753, 0.8798, 0.007273, 0.2192, 0.9757, 0.007451, 0.4534, 0.8913, -0.9997, -0.008425, 0.02423, -1.0, 0.001633, -0.007712, -0.9962, -0.03629, -0.07883, -1.0, 0.001631, -0.007718, -1.0, 0.002364, -0.003661, -0.9962, -0.03628, -0.07881, 0.003516, 0.2024, 0.9793, 0.007296, 0.4753, 0.8798, 0.3369, 0.2256, 0.9141, -0.9673, -0.1128, -0.2271, -0.9997, -0.008426, 0.0242, -0.9962, -0.03629, -0.07883, 0.003502, 0.2024, 0.9793, 0.006505, 0.2412, 0.9705, -0.0002848, 0.3663, 0.9305, -0.2233, 0.8039, 0.5512, 0.003547, 0.2025, 0.9793, -0.0002691, 0.3663, 0.9305, 0.006689, -0.4444, 0.8958, -0.2562, -0.1658, 0.9523, 0.02123, -0.298, 0.9543, -0.9997, -0.008415, 0.02421, -0.9736, 0.02236, 0.2271, -1.0, 0.001627, -0.007742, -0.2562, -0.1658, 0.9523, 0.01795, -0.1181, 0.9928, 0.02121, -0.298, 0.9543, 0.004696, -0.9514, 0.308, 0.002301, -1.0, -0.004268, 0.002301, -1.0, -0.004268, -1.0, -0.001955, 0.003533, -1.0, -0.001955, 0.003533, -0.9999, -0.001965, 0.0125, -0.9996, -0.001523, 0.02692, -1.0, -0.001956, 0.003533, -0.9999, -0.001966, 0.0125, -0.942, 0.1691, 0.2899, -0.9451, -0.176, 0.2755, -0.4493, -0.2531, 0.8568, -0.4493, -0.253, 0.8568, -0.3441, -0.8902, 0.2986, 0.006894, -0.784, 0.6208, 0.004733, -0.9514, 0.308, 0.002301, -1.0, -0.004267, 0.006879, -0.784, 0.6208, 0.9998, 0.009415, -0.01573, 1.0, 0.001439, -0.003535, 1.0, 0.0037, -0.001055, -0.008133, 0.0015, -1.0, -0.008133, 0.0015, -1.0, -0.008133, 0.0015, -1.0, -0.007232, 0.001096, -1.0, -0.007232, 0.001096, -1.0, -0.007232, 0.001096, -1.0, 0.003596, 1.0, -7.305e-05, 0.5984, 0.7612, 0.2502, 0.892, 0.4521, 0.001208, 0.9694, 0.2454, -0.002087, 0.9484, 0.3161, -0.02624, 1.0, 0.004485, -0.002206, 0.9998, 0.009412, -0.01571, 0.9694, 0.2454, -0.002062, 0.8901, 0.4557, 0.00498, 0.9503, -0.3108, -0.01764, 0.9998, 0.01547, -0.0115, 1.0, 0.003699, -0.001054, -0.0377, -0.006719, 0.9993, -0.03093, 0.4334, 0.9007, -0.03691, -0.00637, 0.9993, 0.4493, -0.891, -0.06552, 0.4531, -0.891, -0.02787, 0.7098, -0.7033, -0.03994, 1.0, 0.004498, -0.002187, 0.9484, 0.3161, -0.02623, 0.9094, -0.01069, 0.4157, 0.006357, -0.9998, -0.01904, 0.009697, -0.9994, -0.03415, 0.4493, -0.891, -0.06555, 0.7142, -0.005055, 0.6999, 0.01256, 0.2867, 0.958, 0.5579, -0.01058, 0.8298, 0.9967, -0.0165, -0.07982, 0.7081, -0.7043, -0.05065, 0.9997, 0.0006597, -0.02626, -0.5875, 0.621, 0.5188, 0.01253, 0.2866, 0.958, 0.004734, 0.9494, 0.3139, -0.3409, 0.7268, 0.5962, -0.242, 0.1395, 0.9602, 0.01255, 0.2867, 0.958, 0.01253, 0.2867, 0.9579, -0.242, 0.1395, 0.9602, 0.008246, -0.002777, 1.0, -0.822, 0.3018, 0.4828, -0.4493, -0.2531, 0.8568, -0.242, 0.1395, 0.9602, -0.242, 0.1395, 0.9602, -0.4493, -0.253, 0.8568, 0.01207, 0.2441, 0.9697, 0.008221, -0.002798, 1.0, -0.242, 0.1395, 0.9602, 0.0121, 0.2441, 0.9697, 0.3391, -0.1571, 0.9275, 0.569, 0.5853, 0.5776, 0.2274, 0.4313, 0.8731, -0.4493, -0.253, 0.8568, 0.01343, -0.1808, 0.9834, 0.01339, 0.4445, 0.8957, 0.7129, 0.01609, 0.7011, 1.0, -0.006179, 0.00624, 0.8943, -0.01289, 0.4473, 0.7148, 0.4973, 0.4917, 0.01345, 0.4445, 0.8957, 0.569, 0.5854, 0.5776, 0.8258, 0.5639, 0.008275, 0.01033, 0.9998, 0.01914, 0.01979, 0.7001, 0.7137, -0.03863, -0.007131, 0.9992, -0.02593, 0.4334, 0.9008, -0.0378, -0.006761, 0.9993, 1.0, -0.006178, 0.006236, 0.7096, -0.7039, -0.03019, 0.8943, -0.01296, 0.4473, 0.904, 0.03883, 0.4257, 0.8901, 0.4557, 0.005003, 0.5689, 0.5854, 0.5776, 0.9998, 0.009411, -0.01572, 0.8901, 0.4557, 0.004953, 0.9993, 0.0287, -0.02406, -0.4493, -0.2531, 0.8568, 0.006891, -0.784, 0.6208, 0.01342, -0.1809, 0.9834, 0.003568, 1.0, -5.13e-05, 0.005449, 0.7817, 0.6236, 0.004779, 0.9494, 0.3139, -0.9108, -0.06661, 0.4075, -0.3149, -0.2549, 0.9143, -0.8095, 0.05109, 0.5849, -0.3149, -0.255, 0.9142, -0.2154, 0.2374, 0.9472, -0.8095, 0.05111, 0.5849, -0.8095, 0.05109, 0.5849, -0.4156, 0.4129, 0.8104, -0.8622, 0.007076, 0.5064, -0.2154, 0.2374, 0.9472, -0.4156, 0.413, 0.8104, -0.8095, 0.0511, 0.5849, -0.8694, -0.3959, -0.2957, -0.9445, 0.1261, 0.3034, -0.8568, -0.1406, 0.4961, -0.6789, -0.6017, -0.4208, -0.006425, -0.3106, -0.9505, -0.8694, -0.3958, -0.2957, -0.9445, 0.1261, 0.3034, -0.8694, -0.3959, -0.2957, -0.7079, 0.5832, -0.3984, -0.7079, 0.5832, -0.3984, -0.007946, 0.3309, -0.9436, -0.8883, 0.35, -0.2975, 0.001996, 0.006949, -1.0, -0.00796, 0.3309, -0.9436, 0.435, 0.01081, -0.9004, -0.9108, -0.0666, 0.4075, -0.853, 0.006655, 0.5218, -0.5859, -0.3744, 0.7187, -0.008001, 0.3309, -0.9436, -0.006412, -0.3106, -0.9505, 0.435, 0.01079, -0.9004, -0.006397, -0.3106, -0.9505, -0.0002354, 0.01647, -0.9999, 0.435, 0.01081, -0.9004, 0.9456, -0.3044, -0.1147, 0.435, 0.01083, -0.9004, 0.6437, -0.0966, 0.7592, 0.001998, 0.006946, -1.0, 0.435, 0.01075, -0.9004, 0.6879, 0.002751, -0.7258, 0.435, 0.01073, -0.9004, 0.5675, 0.3613, 0.7399, 0.6437, -0.09658, 0.7592, -0.4156, 0.413, 0.8104, 0.07192, 0.4038, 0.912, 0.001569, 0.3771, 0.9262, -0.3149, -0.2549, 0.9143, 0.5053, -0.5043, 0.7003, 0.6437, -0.0966, 0.7592, -0.2154, 0.2374, 0.9472, 0.6437, -0.09657, 0.7592, 0.4014, 0.3815, 0.8327, -0.2154, 0.2374, 0.9472, -0.3149, -0.2549, 0.9143, 0.6437, -0.0966, 0.7592, -0.4156, 0.4129, 0.8104, -0.2154, 0.2374, 0.9472, 0.4014, 0.3814, 0.8327, -0.3149, -0.2549, 0.9142, -0.5859, -0.3744, 0.7187, 0.05482, -0.571, 0.8191, -0.3149, -0.2549, 0.9143, -0.9108, -0.06657, 0.4075, -0.586, -0.3744, 0.7187])] * 3)])

# ---- objects
ob_camera = bpy.data.objects.new('Camera', cam_camera_001)
ob_group_004 = bpy.data.objects.new('Group.004', me_group_068)

# ---- transforms, parenting, visibility, modifiers, constraints
ob_camera.location = (-28.36, 9.37, 11.55)
ob_camera.rotation_euler = (1.571, 0.0, -1.571)
ob_group_004.location = (0.0, 0.0, 0.0)

# ---- collection membership
col_collection.objects.link(ob_camera)
col_collection.objects.link(ob_group_004)

# ---- scene / render settings (as saved in the file)
scene.camera = ob_camera
scene.frame_start = 1; scene.frame_end = 8; scene.frame_set(1)
scene.render.engine = 'BLENDER_EEVEE_NEXT'
scene.render.image_settings.color_depth = '16'
scene.render.image_settings.compression = 0
scene.render.image_settings.color_management = 'OVERRIDE'
scene.render.resolution_x = 960
scene.render.resolution_y = 540
scene.render.fps = 6
scene.render.filter_size = 1.0
scene.render.film_transparent = True
scene.cycles.sampling_pattern = 'TABULATED_SOBOL'
scene.cycles.use_light_tree = False
scene.eevee.motion_blur_depth_scale = 0.0
scene.view_settings.view_transform = 'Filmic'
bpy.context.view_layer.update()
